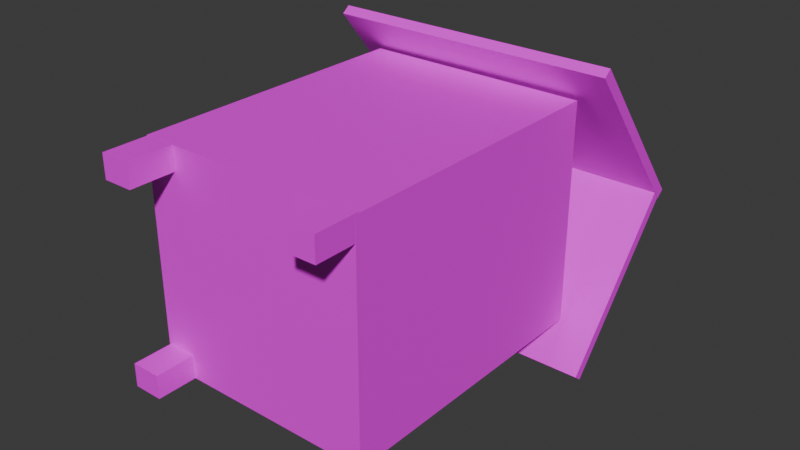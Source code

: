 # Source: hive.blend  (saved by Blender 4.5.91; exported with 4.5.12 LTS)
import bpy
from mathutils import Matrix  # noqa: F401  (used for matrix-valued properties, if any)

bpy.ops.wm.read_factory_settings(use_empty=True)
scene = bpy.context.scene
scene.name = 'Scene'

# ---- collections
col_collection = bpy.data.collections.new('Collection'); scene.collection.children.link(col_collection)

# ---- images (referenced by path relative to the original .blend; pixels are not part of the script)
import os
ASSET_DIR = os.environ.get("B2B_ASSET_DIR", "")  # directory of the original .blend (textures are referenced by path, not embedded)
HERE = os.path.dirname(os.path.abspath(__file__))  # packed textures are extracted next to this script under _unpacked/

def load_image(name, relpath, width, height, colorspace="sRGB"):
    """Load a texture the original file referenced (path relative to the .blend, or extracted next to this script)."""
    p = next((c for c in (os.path.join(HERE, relpath), os.path.join(ASSET_DIR, relpath)) if relpath and os.path.exists(c)), "")
    if p:
        img = bpy.data.images.load(p, check_existing=True)
        img.name = name
    else:  # same state as the original file: an image datablock whose file is absent (Cycles renders it pink)
        img = bpy.data.images.new(name, width, height)
        img.source = "FILE"
        img.filepath = "//" + (relpath or name)
    img.colorspace_settings.name = colorspace
    return img
img_bodypainthive = load_image('bodypaintHive', 'bodypaintHive.png', 1024, 1024, 'sRGB')

# ---- materials (node trees are filled in below, after node groups)
mat_material = bpy.data.materials.new('Material')
mat_material.alpha_threshold = 0.0
mat_material.roughness = 0.5
mat_material.line_color = (0.0, 0.0, 0.0, 1.0)

# ---- material node trees
mat_material.use_nodes = True; mat_material.node_tree.nodes.clear()
_N = mat_material.node_tree.nodes; _L = mat_material.node_tree.links
n0 = _N.new('ShaderNodeOutputMaterial'); n0.name = 'Material Output'; n0.location = (200, 100)
n1 = _N.new('ShaderNodeBsdfPrincipled'); n1.name = 'Principled BSDF'; n1.location = (-200, 100)
n1.inputs[3].default_value = 1.45
n2 = _N.new('ShaderNodeTexImage'); n2.name = 'Image Texture'; n2.location = (-543, 43)
n2.image = img_bodypainthive
_L.new(n1.outputs[0], n0.inputs[0])
_L.new(n2.outputs[0], n1.inputs[0])
n0.is_active_output = True

# ---- world
world_world = bpy.data.worlds.new('World'); scene.world = world_world
world_world.use_nodes = True; world_world.node_tree.nodes.clear()
_N = world_world.node_tree.nodes; _L = world_world.node_tree.links
n0 = _N.new('ShaderNodeOutputWorld'); n0.name = 'World Output'; n0.location = (200, 100)
n1 = _N.new('ShaderNodeBackground'); n1.name = 'Background'; n1.location = (-200, 100)
n1.inputs[0].default_value = (0.05088, 0.05088, 0.05088, 1.0)
_L.new(n1.outputs[0], n0.inputs[0])
n0.is_active_output = True
world_world.color = (0.05088, 0.05088, 0.05088)
world_world.sun_shadow_jitter_overblur = 0.0

# ---- meshes
me_cube = bpy.data.meshes.new('Cube')
me_cube.from_pydata([(0.7812, 2.297, -0.7439), (0.7812, 0.2973, -0.7439), (0.7812, 2.297, 0.8006), (0.7812, 0.2973, 0.8006), (-0.7812, 2.297, -0.7439), (-0.7812, 0.2973, -0.7439), (-0.7812, 2.297, 0.8006), (-0.7812, 0.2973, 0.8006)], [], [(0, 4, 6, 2), (3, 2, 6, 7), (7, 6, 4, 5), (5, 1, 3, 7), (1, 0, 2, 3), (5, 4, 0, 1)])
_uv = me_cube.uv_layers.new(name='UVMap')
_uv.uv.foreach_set('vector', [0.4336, 0.5614, 0.4336, 1.0, 8.161e-09, 1.0, 4.127e-08, 0.5614, 0.0, 0.5614, 0.0, 0.0, 0.4386, 0.0, 0.4386, 0.5614, 0.375, 0.0, 0.625, 0.0, 0.625, 0.25, 0.375, 0.25, 0.125, 0.5, 0.375, 0.5, 0.375, 0.75, 0.125, 0.75, 0.4386, 0.5614, 0.4386, 0.0, 0.8721, 0.0, 0.8721, 0.5614, 0.375, 0.25, 0.625, 0.25, 0.625, 0.5, 0.375, 0.5])
me_cube.materials.append(mat_material)
me_cube.use_mirror_vertex_groups = False
me_cube.update()
me_cube_001 = bpy.data.meshes.new('Cube.001')
me_cube_001.from_pydata([(-7.488, 7.1, 0.1143), (-7.488, 7.1, 2.114), (-7.488, 9.1, 0.1143), (-7.488, 9.1, 2.114), (-5.488, 7.1, 0.1143), (-5.488, 7.1, 2.114), (-5.488, 9.1, 0.1143), (-5.488, 9.1, 2.114)], [], [(0, 1, 3, 2), (2, 3, 7, 6), (6, 7, 5, 4), (4, 5, 1, 0), (2, 6, 4, 0), (7, 3, 1, 5)])
_uv = me_cube_001.uv_layers.new(name='UVMap')
_uv.uv.foreach_set('vector', [0.375, 0.0, 0.625, 0.0, 0.625, 0.25, 0.375, 0.25, 0.375, 0.25, 0.625, 0.25, 0.625, 0.5, 0.375, 0.5, 0.375, 0.5, 0.625, 0.5, 0.625, 0.75, 0.375, 0.75, 0.375, 0.75, 0.625, 0.75, 0.625, 1.0, 0.375, 1.0, 0.125, 0.5, 0.375, 0.5, 0.375, 0.75, 0.125, 0.75, 0.625, 0.5, 0.875, 0.5, 0.875, 0.75, 0.625, 0.75])
me_cube_001.materials.append(mat_material)
me_cube_001.update()
me_cube_002 = bpy.data.meshes.new('Cube.002')
me_cube_002.from_pydata([(-7.478, -9.799, -0.08083), (-7.478, -9.799, 1.919), (-7.478, -7.799, -0.08083), (-7.478, -7.799, 1.919), (-5.478, -9.799, -0.08083), (-5.478, -9.799, 1.919), (-5.478, -7.799, -0.08083), (-5.478, -7.799, 1.919)], [], [(0, 1, 3, 2), (2, 3, 7, 6), (6, 7, 5, 4), (4, 5, 1, 0), (2, 6, 4, 0), (7, 3, 1, 5)])
_uv = me_cube_002.uv_layers.new(name='UVMap')
_uv.uv.foreach_set('vector', [0.375, 0.0, 0.625, 0.0, 0.625, 0.25, 0.375, 0.25, 0.375, 0.25, 0.625, 0.25, 0.625, 0.5, 0.375, 0.5, 0.375, 0.5, 0.625, 0.5, 0.625, 0.75, 0.375, 0.75, 0.375, 0.75, 0.625, 0.75, 0.625, 1.0, 0.375, 1.0, 0.125, 0.5, 0.375, 0.5, 0.375, 0.75, 0.125, 0.75, 0.625, 0.5, 0.875, 0.5, 0.875, 0.75, 0.625, 0.75])
me_cube_002.materials.append(mat_material)
me_cube_002.update()
me_cube_004 = bpy.data.meshes.new('Cube.004')
me_cube_004.from_pydata([(5.596, -9.894, 0.1043), (5.596, -9.894, 2.104), (5.596, -7.894, 0.1043), (5.596, -7.894, 2.104), (7.596, -9.894, 0.1043), (7.596, -9.894, 2.104), (7.596, -7.894, 0.1043), (7.596, -7.894, 2.104)], [], [(0, 1, 3, 2), (2, 3, 7, 6), (6, 7, 5, 4), (4, 5, 1, 0), (2, 6, 4, 0), (7, 3, 1, 5)])
_uv = me_cube_004.uv_layers.new(name='UVMap')
_uv.uv.foreach_set('vector', [0.375, 0.0, 0.625, 0.0, 0.625, 0.25, 0.375, 0.25, 0.375, 0.25, 0.625, 0.25, 0.625, 0.5, 0.375, 0.5, 0.375, 0.5, 0.625, 0.5, 0.625, 0.75, 0.375, 0.75, 0.375, 0.75, 0.625, 0.75, 0.625, 1.0, 0.375, 1.0, 0.125, 0.5, 0.375, 0.5, 0.375, 0.75, 0.125, 0.75, 0.625, 0.5, 0.875, 0.5, 0.875, 0.75, 0.625, 0.75])
me_cube_004.materials.append(mat_material)
me_cube_004.update()
me_cube_005 = bpy.data.meshes.new('Cube.005')
me_cube_005.from_pydata([(-0.9471, 0.7674, 65.81), (-0.9471, 0.7674, 67.81), (-0.9471, 2.767, 65.81), (-0.9471, 2.767, 67.81), (1.053, 0.7674, 65.81), (1.053, 0.7674, 67.81), (1.053, 2.767, 65.81), (1.053, 2.767, 67.81)], [], [(0, 1, 3, 2), (2, 3, 7, 6), (6, 7, 5, 4), (4, 5, 1, 0), (2, 6, 4, 0), (7, 3, 1, 5)])
_uv = me_cube_005.uv_layers.new(name='UVMap')
_uv.uv.foreach_set('vector', [0.375, 0.0, 0.625, 0.0, 0.625, 0.25, 0.375, 0.25, 0.375, 0.25, 0.625, 0.25, 0.625, 0.5, 0.375, 0.5, 0.375, 0.5, 0.625, 0.5, 0.625, 0.75, 0.375, 0.75, 0.375, 0.75, 0.625, 0.75, 0.625, 1.0, 0.375, 1.0, 0.125, 0.5, 0.375, 0.5, 0.375, 0.75, 0.125, 0.75, 0.625, 0.5, 0.875, 0.5, 0.875, 0.75, 0.625, 0.75])
me_cube_005.materials.append(mat_material)
me_cube_005.update()
me_cube_006 = bpy.data.meshes.new('Cube.006')
me_cube_006.from_pydata([(-0.9598, -2.818, 65.0), (-0.9598, -2.818, 67.0), (-0.9598, -0.8176, 65.0), (-0.9598, -0.8176, 67.0), (1.04, -2.818, 65.0), (1.04, -2.818, 67.0), (1.04, -0.8176, 65.0), (1.04, -0.8176, 67.0)], [], [(0, 1, 3, 2), (2, 3, 7, 6), (6, 7, 5, 4), (4, 5, 1, 0), (2, 6, 4, 0), (7, 3, 1, 5)])
_uv = me_cube_006.uv_layers.new(name='UVMap')
_uv.uv.foreach_set('vector', [0.375, 0.0, 0.625, 0.0, 0.625, 0.25, 0.375, 0.25, 0.375, 0.25, 0.625, 0.25, 0.625, 0.5, 0.375, 0.5, 0.375, 0.5, 0.625, 0.5, 0.625, 0.75, 0.375, 0.75, 0.375, 0.75, 0.625, 0.75, 0.625, 1.0, 0.375, 1.0, 0.125, 0.5, 0.375, 0.5, 0.375, 0.75, 0.125, 0.75, 0.625, 0.5, 0.875, 0.5, 0.875, 0.75, 0.625, 0.75])
me_cube_006.materials.append(mat_material)
me_cube_006.update()

# ---- objects
ob_hive = bpy.data.objects.new('Hive', me_cube)
ob_cube_001 = bpy.data.objects.new('Cube.001', me_cube_001)
ob_cube_002 = bpy.data.objects.new('Cube.002', me_cube_002)
ob_cube_004 = bpy.data.objects.new('Cube.004', me_cube_004)
ob_cube_005 = bpy.data.objects.new('Cube.005', me_cube_005)
ob_cube_006 = bpy.data.objects.new('Cube.006', me_cube_006)

# ---- transforms, parenting, visibility, modifiers, constraints
ob_hive.location = (0.0, 0.0, 0.0)
ob_hive.up_axis = 'Y'
ob_hive.lock_rotations_4d = False
ob_hive.empty_display_type = 'ARROWS'
ob_hive.lineart.crease_threshold = 0.0
ob_cube_001.parent = ob_hive
ob_cube_001.location = (0.0, 0.0, 0.0)
ob_cube_001.rotation_euler = (-1.571, 0.0, 0.0)
ob_cube_001.scale = (0.1028, 0.08172, 0.1539)
ob_cube_002.parent = ob_hive
ob_cube_002.location = (0.0, 0.0, 0.0)
ob_cube_002.rotation_euler = (-1.571, 0.0, 0.0)
ob_cube_002.scale = (0.1028, 0.08172, 0.1539)
ob_cube_004.parent = ob_hive
ob_cube_004.location = (0.0, 0.0, 0.0)
ob_cube_004.rotation_euler = (-1.571, 0.0, 0.0)
ob_cube_004.scale = (0.1028, 0.08172, 0.1539)
ob_cube_005.parent = ob_hive
ob_cube_005.location = (0.0, 0.0, 0.0)
ob_cube_005.rotation_euler = (-0.8894, 0.00359, 0.008864)
ob_cube_005.scale = (1.0, 0.6987, 0.03522)
ob_cube_006.parent = ob_hive
ob_cube_006.location = (0.0, 0.0, 0.0)
ob_cube_006.rotation_euler = (-2.259, 0.006262, 0.00619)
ob_cube_006.scale = (1.0, 0.6987, 0.03522)

# ---- collection membership
col_collection.objects.link(ob_hive)
col_collection.objects.link(ob_cube_001)
col_collection.objects.link(ob_cube_002)
col_collection.objects.link(ob_cube_004)
col_collection.objects.link(ob_cube_005)
col_collection.objects.link(ob_cube_006)

# ---- scene / render settings (as saved in the file)
scene.frame_start = 1; scene.frame_end = 250; scene.frame_set(1)
scene.render.engine = 'BLENDER_EEVEE_NEXT'
bpy.context.view_layer.update()

# ---- added for rendering (the .blend has no active camera and no usable light): camera, sun
cam_auto = bpy.data.cameras.new('AutoCamera')
cam_auto.lens = 50.0
cam_auto.sensor_width = 36.0
cam_auto.clip_end = 1000.0
ob_auto_camera = bpy.data.objects.new('AutoCamera', cam_auto)
scene.collection.objects.link(ob_auto_camera)
ob_auto_camera.location = (3.98615, -3.21396, 3.17921)
ob_auto_camera.rotation_euler = (1.09748, -7.21219e-08, 0.694738)
scene.camera = ob_auto_camera
light_auto_sun = bpy.data.lights.new('AutoSun', 'SUN')
light_auto_sun.energy = 3.0
light_auto_sun.angle = 0.0523599
ob_auto_sun = bpy.data.objects.new('AutoSun', light_auto_sun)
scene.collection.objects.link(ob_auto_sun)
ob_auto_sun.rotation_euler = (0.872665, 0.174533, 0.523599)
bpy.context.view_layer.update()

